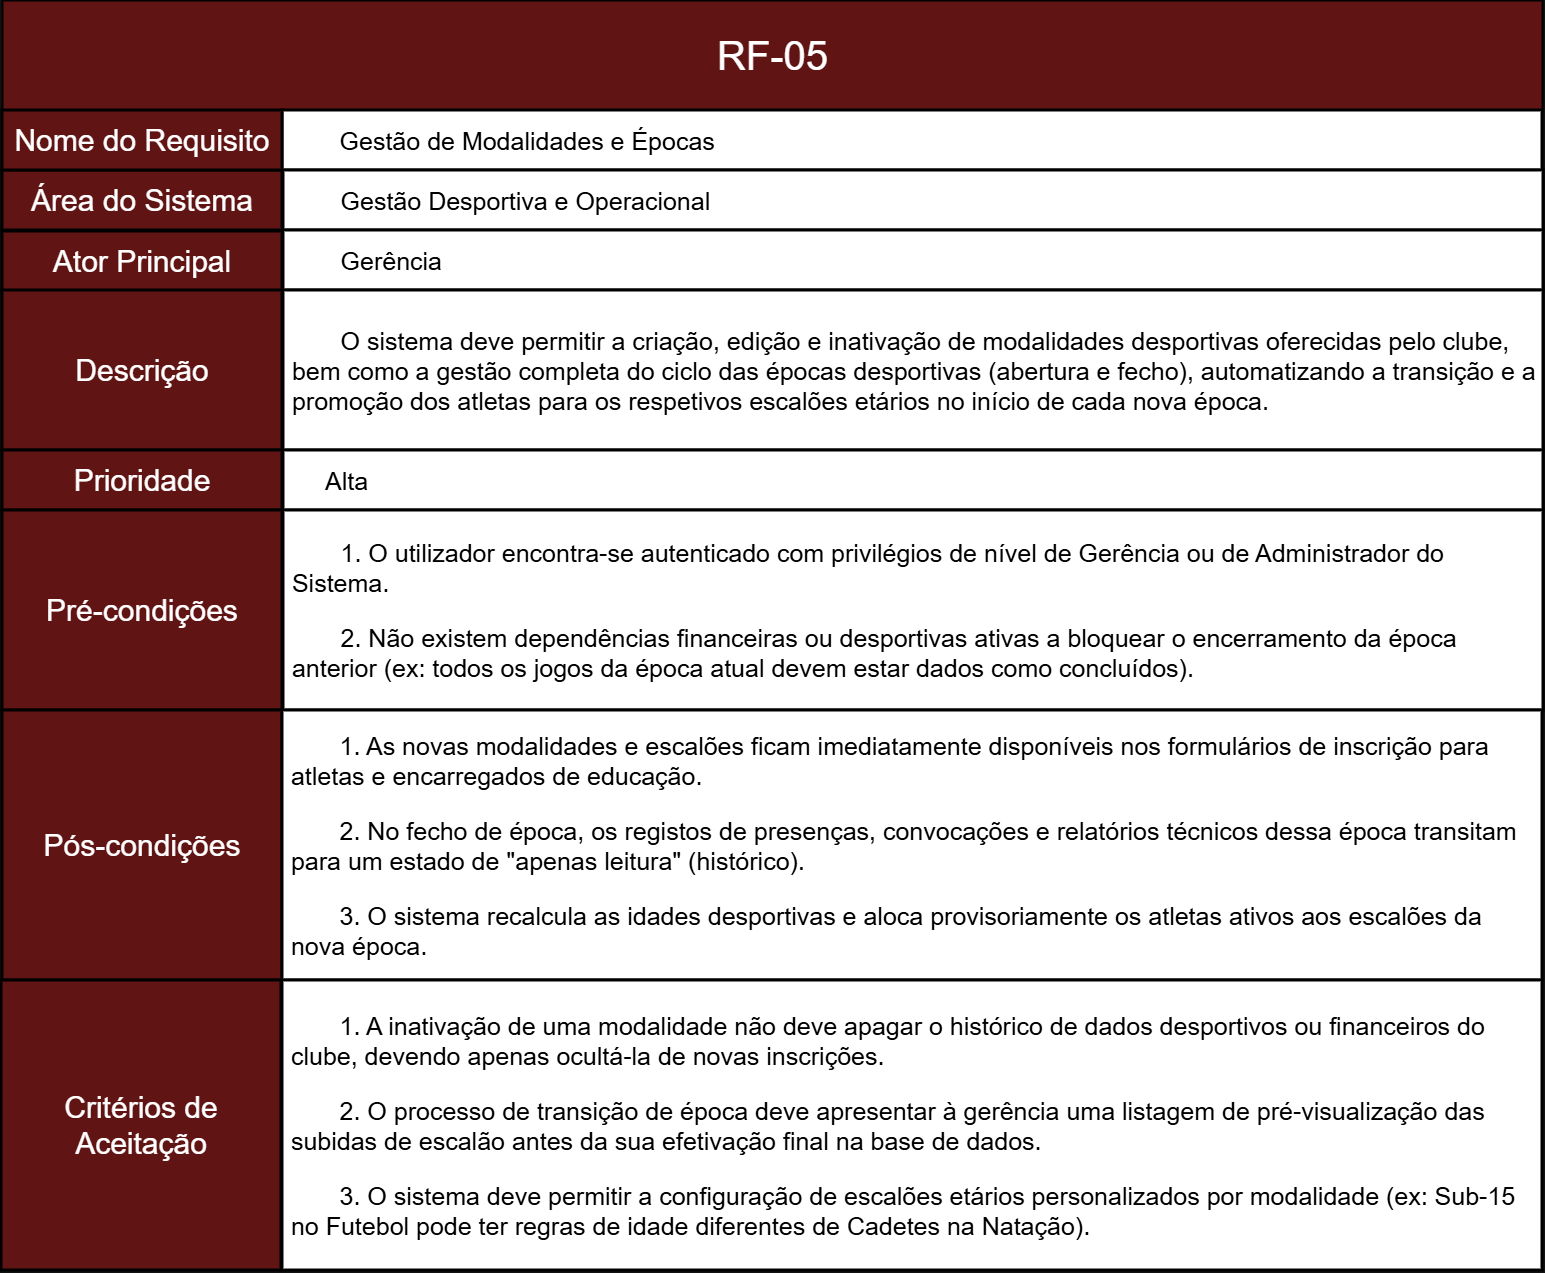

The diagram above was exported from draw.io. Its source (the exported page's mxGraphModel, read from the mxfile embedded in the PNG):
<mxGraphModel dx="2508" dy="2667" grid="1" gridSize="10" guides="1" tooltips="1" connect="1" arrows="1" fold="1" page="1" pageScale="1" pageWidth="827" pageHeight="1169" math="0" shadow="0">
  <root>
    <mxCell id="0" />
    <mxCell id="1" parent="0" />
    <mxCell id="okcL4a1NCTCaSgbpKRQO-2" parent="1" style="rounded=0;whiteSpace=wrap;html=1;fillColor=light-dark(#A20025,#601414);strokeColor=light-dark(#000000,#000000);movable=1;resizable=1;rotatable=1;deletable=1;editable=1;locked=0;connectable=1;strokeWidth=3;align=center;fontColor=default;fontSize=30;" value="Área do Sistema" vertex="1">
      <mxGeometry height="60" width="280" x="210" y="-460" as="geometry" />
    </mxCell>
    <mxCell id="okcL4a1NCTCaSgbpKRQO-4" parent="1" style="rounded=0;whiteSpace=wrap;html=1;fillColor=light-dark(#A20025,#601414);strokeColor=light-dark(#000000,#000000);movable=1;resizable=1;rotatable=1;deletable=1;editable=1;locked=0;connectable=1;strokeWidth=2;" value="" vertex="1">
      <mxGeometry height="110" width="1540" x="210" y="-630" as="geometry" />
    </mxCell>
    <mxCell id="okcL4a1NCTCaSgbpKRQO-5" parent="1" style="text;html=1;whiteSpace=wrap;strokeColor=none;fillColor=none;align=center;verticalAlign=middle;rounded=0;fontSize=40;" value="&lt;span data-path-to-node=&quot;1,1,0,0&quot;&gt;&lt;b data-path-to-node=&quot;1,1,0,0&quot; data-index-in-node=&quot;0&quot;&gt;&lt;/b&gt;&lt;/span&gt;&lt;span data-path-to-node=&quot;1,1,1,0&quot;&gt;RF-05&lt;/span&gt;" vertex="1">
      <mxGeometry height="60" width="385" x="787.5" y="-605" as="geometry" />
    </mxCell>
    <mxCell id="okcL4a1NCTCaSgbpKRQO-6" parent="1" style="rounded=0;whiteSpace=wrap;html=1;fillColor=light-dark(#A20025,#FFFFFF);strokeColor=light-dark(#000000,#000000);strokeWidth=3;fontColor=light-dark(#000000,#000000);align=left;verticalAlign=middle;fontSize=25;" value="&lt;span style=&quot;background-color: transparent;&quot;&gt;&lt;span style=&quot;white-space: pre;&quot;&gt;&#09;&lt;/span&gt;&lt;/span&gt;&lt;span data-path-to-node=&quot;2,1,0,0&quot;&gt;&lt;b data-path-to-node=&quot;2,1,0,0&quot; data-index-in-node=&quot;0&quot;&gt;&lt;/b&gt;&lt;/span&gt;&lt;span data-path-to-node=&quot;2,1,1,0&quot;&gt;Gestão de Modalidades e Épocas&lt;/span&gt;" vertex="1">
      <mxGeometry height="60" width="1260" x="490" y="-520" as="geometry" />
    </mxCell>
    <mxCell id="ZR-NAflUI1GGsINpZlQH-21" parent="1" style="rounded=0;whiteSpace=wrap;html=1;fillColor=light-dark(#A20025,#FFFFFF);strokeColor=light-dark(#000000,#000000);strokeWidth=3;fontColor=light-dark(#000000,#000000);align=left;verticalAlign=middle;fontSize=25;" value="&lt;span data-path-to-node=&quot;2,2,1,0&quot;&gt;&lt;span style=&quot;white-space: pre;&quot;&gt;&#09;&lt;/span&gt;&lt;/span&gt;&lt;span data-path-to-node=&quot;1,2,0,0&quot;&gt;&lt;b data-path-to-node=&quot;1,2,0,0&quot; data-index-in-node=&quot;0&quot;&gt;&lt;/b&gt;&lt;/span&gt;&lt;span data-path-to-node=&quot;1,2,1,0&quot;&gt;Gestão Desportiva e Operacional&lt;/span&gt;" vertex="1">
      <mxGeometry height="60" width="1260" x="491" y="-460" as="geometry" />
    </mxCell>
    <mxCell id="ZR-NAflUI1GGsINpZlQH-23" parent="1" style="rounded=0;whiteSpace=wrap;html=1;fillColor=light-dark(#A20025,#FFFFFF);strokeColor=light-dark(#000000,#000000);strokeWidth=3;fontColor=light-dark(#000000,#000000);align=left;verticalAlign=middle;fontSize=25;" value="&lt;span data-path-to-node=&quot;2,2,1,0&quot;&gt;&lt;span style=&quot;white-space: pre;&quot;&gt;&#09;&lt;/span&gt;&lt;/span&gt;&lt;span data-path-to-node=&quot;2,3,1,0&quot;&gt;Gerência&lt;/span&gt;" vertex="1">
      <mxGeometry height="60" width="1260" x="491" y="-400" as="geometry" />
    </mxCell>
    <mxCell id="ZR-NAflUI1GGsINpZlQH-24" parent="1" style="rounded=0;whiteSpace=wrap;html=1;fillColor=light-dark(#A20025,#FFFFFF);strokeColor=light-dark(#000000,#000000);strokeWidth=3;fontColor=light-dark(#000000,#000000);align=left;verticalAlign=middle;fontSize=25;" value="&lt;span data-path-to-node=&quot;1,5,0,0&quot;&gt;&lt;b data-path-to-node=&quot;1,5,0,0&quot; data-index-in-node=&quot;0&quot;&gt;&lt;/b&gt;&lt;/span&gt;&lt;span data-path-to-node=&quot;1,5,1,0&quot;&gt;&lt;span style=&quot;white-space: pre;&quot;&gt;&#09;&lt;/span&gt;O sistema deve permitir a criação, edição e inativação de modalidades desportivas oferecidas pelo clube,&amp;nbsp; &amp;nbsp;bem como a gestão completa do ciclo das épocas desportivas (abertura e fecho), automatizando a transição e a&amp;nbsp; &amp;nbsp;promoção dos atletas para os respetivos escalões etários no início de cada nova época.&lt;/span&gt;" vertex="1">
      <mxGeometry height="160" width="1260" x="491" y="-340" as="geometry" />
    </mxCell>
    <mxCell id="ZR-NAflUI1GGsINpZlQH-25" parent="1" style="rounded=0;whiteSpace=wrap;html=1;fillColor=light-dark(#A20025,#601414);strokeColor=light-dark(#000000,#000000);movable=1;resizable=1;rotatable=1;deletable=1;editable=1;locked=0;connectable=1;strokeWidth=3;align=center;fontColor=default;fontSize=30;" value="Nome do Requisito" vertex="1">
      <mxGeometry height="60" width="280" x="210" y="-520" as="geometry" />
    </mxCell>
    <mxCell id="ZR-NAflUI1GGsINpZlQH-26" parent="1" style="rounded=0;whiteSpace=wrap;html=1;fillColor=light-dark(#A20025,#601414);strokeColor=light-dark(#000000,#000000);movable=1;resizable=1;rotatable=1;deletable=1;editable=1;locked=0;connectable=1;strokeWidth=3;align=center;fontColor=default;fontSize=30;" value="Ator Principal" vertex="1">
      <mxGeometry height="60" width="280" x="210" y="-399" as="geometry" />
    </mxCell>
    <mxCell id="ZR-NAflUI1GGsINpZlQH-27" parent="1" style="rounded=0;whiteSpace=wrap;html=1;fillColor=light-dark(#A20025,#601414);strokeColor=light-dark(#000000,#000000);movable=1;resizable=1;rotatable=1;deletable=1;editable=1;locked=0;connectable=1;strokeWidth=3;align=center;fontColor=default;fontSize=30;" value="Descrição" vertex="1">
      <mxGeometry height="160" width="280" x="210" y="-340" as="geometry" />
    </mxCell>
    <mxCell id="ZR-NAflUI1GGsINpZlQH-28" parent="1" style="rounded=0;whiteSpace=wrap;html=1;fillColor=light-dark(#A20025,#601414);strokeColor=light-dark(#000000,#000000);movable=1;resizable=1;rotatable=1;deletable=1;editable=1;locked=0;connectable=1;strokeWidth=3;align=center;fontColor=default;fontSize=30;" value="Prioridade" vertex="1">
      <mxGeometry height="60" width="280" x="210" y="-180" as="geometry" />
    </mxCell>
    <mxCell id="ZR-NAflUI1GGsINpZlQH-29" parent="1" style="rounded=0;whiteSpace=wrap;html=1;fillColor=light-dark(#A20025,#601414);strokeColor=light-dark(#000000,#000000);movable=1;resizable=1;rotatable=1;deletable=1;editable=1;locked=0;connectable=1;strokeWidth=3;align=center;fontColor=default;fontSize=30;" value="Pré-condições" vertex="1">
      <mxGeometry height="200" width="280" x="210" y="-120" as="geometry" />
    </mxCell>
    <mxCell id="ZR-NAflUI1GGsINpZlQH-30" parent="1" style="rounded=0;whiteSpace=wrap;html=1;fillColor=light-dark(#A20025,#601414);strokeColor=light-dark(#000000,#000000);movable=1;resizable=1;rotatable=1;deletable=1;editable=1;locked=0;connectable=1;strokeWidth=3;align=center;fontColor=default;fontSize=30;" value="Pós-condições" vertex="1">
      <mxGeometry height="270" width="280" x="210" y="80" as="geometry" />
    </mxCell>
    <mxCell id="ZR-NAflUI1GGsINpZlQH-31" parent="1" style="rounded=0;whiteSpace=wrap;html=1;fillColor=light-dark(#A20025,#601414);strokeColor=light-dark(#000000,#000000);movable=1;resizable=1;rotatable=1;deletable=1;editable=1;locked=0;connectable=1;strokeWidth=3;align=center;fontColor=default;fontSize=30;" value="Critérios de Aceitação" vertex="1">
      <mxGeometry height="290" width="280" x="209" y="350" as="geometry" />
    </mxCell>
    <mxCell id="ZR-NAflUI1GGsINpZlQH-32" parent="1" style="rounded=0;whiteSpace=wrap;html=1;fillColor=light-dark(#A20025,#FFFFFF);strokeColor=light-dark(#000000,#000000);strokeWidth=3;fontColor=light-dark(#000000,#000000);align=left;verticalAlign=middle;fontSize=25;" value="&lt;blockquote style=&quot;margin: 0 0 0 40px; border: none; padding: 0px;&quot;&gt;&lt;span data-path-to-node=&quot;1,6,0,0&quot;&gt;&lt;b data-path-to-node=&quot;1,6,0,0&quot; data-index-in-node=&quot;0&quot;&gt;&lt;/b&gt;&lt;/span&gt;&lt;span data-path-to-node=&quot;1,6,1,0&quot;&gt;Alta&lt;/span&gt;&lt;/blockquote&gt;" vertex="1">
      <mxGeometry height="60" width="1260" x="491" y="-180" as="geometry" />
    </mxCell>
    <mxCell id="ZR-NAflUI1GGsINpZlQH-33" parent="1" style="rounded=0;whiteSpace=wrap;html=1;fillColor=light-dark(#A20025,#FFFFFF);strokeColor=light-dark(#000000,#000000);strokeWidth=3;fontColor=light-dark(#000000,#000000);align=left;verticalAlign=middle;fontSize=25;" value="&lt;p data-path-to-node=&quot;1,7,1,0&quot;&gt;&lt;span style=&quot;white-space: pre;&quot;&gt;&#09;&lt;/span&gt;1. O utilizador encontra-se autenticado com privilégios de nível de Gerência ou de Administrador do&amp;nbsp; &amp;nbsp;Sistema.&lt;/p&gt;&lt;p data-path-to-node=&quot;1,7,1,2&quot;&gt;&lt;span style=&quot;white-space: pre;&quot;&gt;&#09;&lt;/span&gt;2. Não existem dependências financeiras ou desportivas ativas a bloquear o encerramento da época&amp;nbsp; &amp;nbsp;anterior (ex: todos os jogos da época atual devem estar dados como concluídos).&lt;/p&gt;" vertex="1">
      <mxGeometry height="200" width="1260" x="491" y="-120" as="geometry" />
    </mxCell>
    <mxCell id="ZR-NAflUI1GGsINpZlQH-34" parent="1" style="rounded=0;whiteSpace=wrap;html=1;fillColor=light-dark(#A20025,#FFFFFF);strokeColor=light-dark(#000000,#000000);strokeWidth=3;fontColor=light-dark(#000000,#000000);align=left;verticalAlign=middle;fontSize=25;" value="&lt;p data-path-to-node=&quot;1,8,1,0&quot;&gt;&lt;span style=&quot;white-space: pre;&quot;&gt;&#09;&lt;/span&gt;1. As novas modalidades e escalões ficam imediatamente disponíveis nos formulários de inscrição para&amp;nbsp; &amp;nbsp;atletas e encarregados de educação.&lt;/p&gt;&lt;p data-path-to-node=&quot;1,8,1,2&quot;&gt;&lt;span style=&quot;white-space: pre;&quot;&gt;&#09;&lt;/span&gt;2. No fecho de época, os registos de presenças, convocações e relatórios técnicos dessa época transitam&amp;nbsp; &amp;nbsp;para um estado de &quot;apenas leitura&quot; (histórico).&lt;/p&gt;&lt;p data-path-to-node=&quot;1,8,1,4&quot;&gt;&lt;span style=&quot;white-space: pre;&quot;&gt;&#09;&lt;/span&gt;3. O sistema recalcula as idades desportivas e aloca provisoriamente os atletas ativos aos escalões da&amp;nbsp; &amp;nbsp;nova época.&lt;/p&gt;" vertex="1">
      <mxGeometry height="270" width="1260" x="490" y="80" as="geometry" />
    </mxCell>
    <mxCell id="ZR-NAflUI1GGsINpZlQH-35" parent="1" style="rounded=0;whiteSpace=wrap;html=1;fillColor=light-dark(#A20025,#FFFFFF);strokeColor=light-dark(#000000,#000000);strokeWidth=3;fontColor=light-dark(#000000,#000000);align=left;verticalAlign=middle;fontSize=25;" value="&lt;p data-path-to-node=&quot;1,9,1,0&quot;&gt;&lt;span style=&quot;white-space: pre;&quot;&gt;&#09;&lt;/span&gt;1. A inativação de uma modalidade não deve apagar o histórico de dados desportivos ou financeiros do&amp;nbsp; &amp;nbsp;clube, devendo apenas ocultá-la de novas inscrições.&lt;/p&gt;&lt;p data-path-to-node=&quot;1,9,1,2&quot;&gt;&lt;span style=&quot;white-space: pre;&quot;&gt;&#09;&lt;/span&gt;2. O processo de transição de época deve apresentar à gerência uma listagem de pré-visualização das&amp;nbsp; &amp;nbsp;subidas de escalão antes da sua efetivação final na base de dados.&lt;/p&gt;&lt;p data-path-to-node=&quot;1,9,1,4&quot;&gt;&lt;span style=&quot;white-space: pre;&quot;&gt;&#09;&lt;/span&gt;3. O sistema deve permitir a configuração de escalões etários personalizados por modalidade (ex: Sub-15&amp;nbsp; &amp;nbsp;no Futebol pode ter regras de idade diferentes de Cadetes na Natação).&lt;/p&gt;" vertex="1">
      <mxGeometry height="290" width="1260" x="490" y="350" as="geometry" />
    </mxCell>
  </root>
</mxGraphModel>